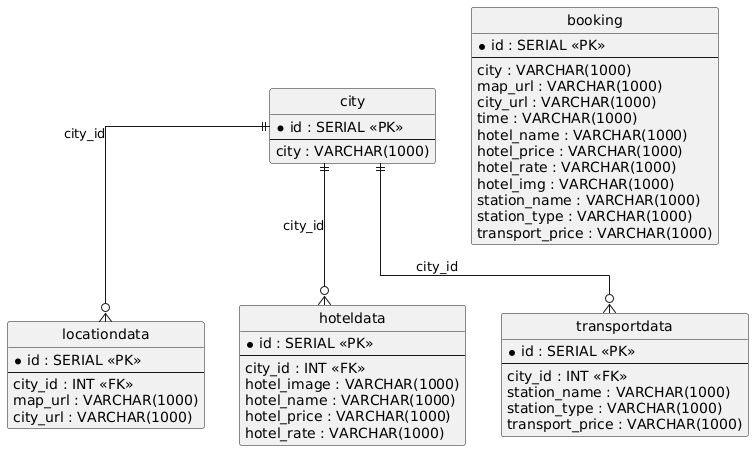

The diagram above was rendered by PlantUML. Its source (embedded in the PNG):
@startuml
hide circle
skinparam linetype ortho

entity "city" as city {
  * id : SERIAL <<PK>>
  --
  city : VARCHAR(1000)
}

entity "locationdata" as locationdata {
  * id : SERIAL <<PK>>
  --
  city_id : INT <<FK>>
  map_url : VARCHAR(1000)
  city_url : VARCHAR(1000)
}

entity "hoteldata" as hoteldata {
  * id : SERIAL <<PK>>
  --
  city_id : INT <<FK>>
  hotel_image : VARCHAR(1000)
  hotel_name : VARCHAR(1000)
  hotel_price : VARCHAR(1000)
  hotel_rate : VARCHAR(1000)
}

entity "transportdata" as transportdata {
  * id : SERIAL <<PK>>
  --
  city_id : INT <<FK>>
  station_name : VARCHAR(1000)
  station_type : VARCHAR(1000)
  transport_price : VARCHAR(1000)
}

entity "booking" as booking {
  * id : SERIAL <<PK>>
  --
  city : VARCHAR(1000)
  map_url : VARCHAR(1000)
  city_url : VARCHAR(1000)
  time : VARCHAR(1000)
  hotel_name : VARCHAR(1000)
  hotel_price : VARCHAR(1000)
  hotel_rate : VARCHAR(1000)
  hotel_img : VARCHAR(1000)
  station_name : VARCHAR(1000)
  station_type : VARCHAR(1000)
  transport_price : VARCHAR(1000)
}

city ||--o{ locationdata : "city_id"
city ||--o{ hoteldata : "city_id"
city ||--o{ transportdata : "city_id"
@enduml